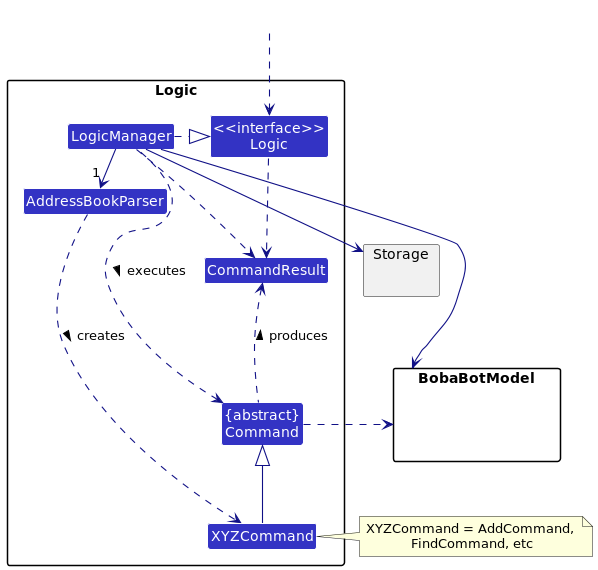

The diagram above was rendered by PlantUML. Its source (embedded in the PNG):
@startuml
!include style.puml
skinparam arrowThickness 1.1
skinparam arrowColor LOGIC_COLOR_T4
skinparam classBackgroundColor LOGIC_COLOR

package Logic {

Class AddressBookParser
Class XYZCommand
Class CommandResult
Class "{abstract}\nCommand" as Command


Class "<<interface>>\nLogic" as Logic
Class LogicManager
}

package BobaBotModel{
Class HiddenModel #FFFFFF
}

package Storage{
}

Class HiddenOutside #FFFFFF
HiddenOutside ..> Logic

LogicManager .right.|> Logic
LogicManager -right->"1" AddressBookParser
AddressBookParser ..> XYZCommand : creates >

XYZCommand -up-|> Command
LogicManager .left.> Command : executes >

LogicManager --> BobaBotModel
LogicManager --> Storage
Storage --[hidden] BobaBotModel
Command .[hidden]up.> Storage
Command .right.> BobaBotModel
note right of XYZCommand: XYZCommand = AddCommand, \nFindCommand, etc

Logic ..> CommandResult
LogicManager .down.> CommandResult
Command .up.> CommandResult : produces >
@enduml